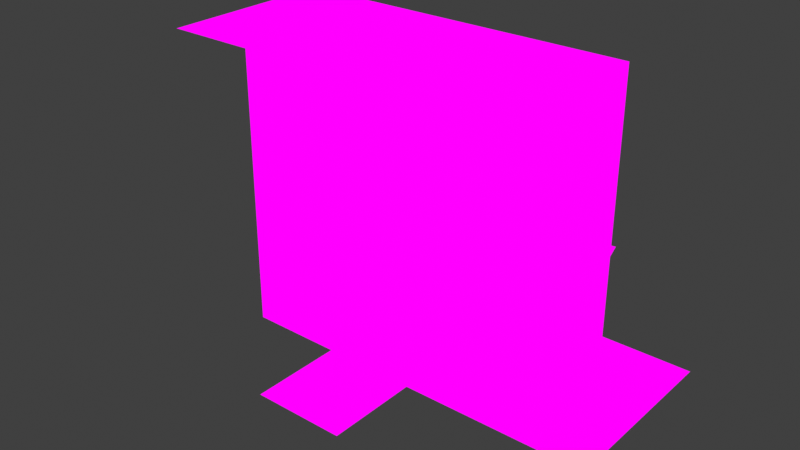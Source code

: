 # Source: MT_Dungeon.blend  (saved by Blender 4.2.66; exported with 4.5.12 LTS)
import bpy
from mathutils import Matrix  # noqa: F401  (used for matrix-valued properties, if any)

bpy.ops.wm.read_factory_settings(use_empty=True)
scene = bpy.context.scene
scene.name = 'Scene'

# ---- images (referenced by path relative to the original .blend; pixels are not part of the script)
import os
ASSET_DIR = os.environ.get("B2B_ASSET_DIR", "")  # directory of the original .blend (textures are referenced by path, not embedded)
HERE = os.path.dirname(os.path.abspath(__file__))  # packed textures are extracted next to this script under _unpacked/

def load_image(name, relpath, width, height, colorspace="sRGB"):
    """Load a texture the original file referenced (path relative to the .blend, or extracted next to this script)."""
    p = next((c for c in (os.path.join(HERE, relpath), os.path.join(ASSET_DIR, relpath)) if relpath and os.path.exists(c)), "")
    if p:
        img = bpy.data.images.load(p, check_existing=True)
        img.name = name
    else:  # same state as the original file: an image datablock whose file is absent (Cycles renders it pink)
        img = bpy.data.images.new(name, width, height)
        img.source = "FILE"
        img.filepath = "//" + (relpath or name)
    img.colorspace_settings.name = colorspace
    return img
img_mt_dungeon_tex = load_image('MT_Dungeon_Tex', 'MT_Dungeon_Tex.png', 1024, 1024, 'sRGB')
img_mt_worldextra_tex = load_image('MT_WorldExtra_Tex', 'MT_WorldExtra_Tex.png', 1024, 1024, 'sRGB')

# ---- materials (node trees are filled in below, after node groups)
mat_material_001 = bpy.data.materials.new('Material.001')
mat_material_002 = bpy.data.materials.new('Material.002')

# ---- material node trees
mat_material_001.use_nodes = True; mat_material_001.node_tree.nodes.clear()
_N = mat_material_001.node_tree.nodes; _L = mat_material_001.node_tree.links
n0 = _N.new('ShaderNodeOutputMaterial'); n0.name = 'Material Output'; n0.location = (300, 300)
n1 = _N.new('ShaderNodeEmission'); n1.name = 'Emission'; n1.location = (10, 300)
n2 = _N.new('ShaderNodeTexImage'); n2.name = 'Image Texture'; n2.location = (-280, 280)
n2.image = img_mt_dungeon_tex
_L.new(n1.outputs[0], n0.inputs[0])
_L.new(n2.outputs[0], n1.inputs[0])
n0.is_active_output = True
mat_material_002.use_nodes = True; mat_material_002.node_tree.nodes.clear()
_N = mat_material_002.node_tree.nodes; _L = mat_material_002.node_tree.links
n0 = _N.new('ShaderNodeOutputMaterial'); n0.name = 'Material Output'; n0.location = (300, 300)
n1 = _N.new('ShaderNodeEmission'); n1.name = 'Emission'; n1.location = (10, 300)
n2 = _N.new('ShaderNodeTexImage'); n2.name = 'Image Texture'; n2.location = (-280, 280)
n2.image = img_mt_worldextra_tex
_L.new(n1.outputs[0], n0.inputs[0])
_L.new(n2.outputs[0], n1.inputs[0])
n0.is_active_output = True

# ---- world
world_world = bpy.data.worlds.new('World'); scene.world = world_world
world_world.use_nodes = True; world_world.node_tree.nodes.clear()
_N = world_world.node_tree.nodes; _L = world_world.node_tree.links
n0 = _N.new('ShaderNodeOutputWorld'); n0.name = 'World Output'; n0.location = (300, 300)
n1 = _N.new('ShaderNodeBackground'); n1.name = 'Background'; n1.location = (10, 300)
n1.inputs[0].default_value = (0.05088, 0.05088, 0.05088, 1.0)
_L.new(n1.outputs[0], n0.inputs[0])
n0.is_active_output = True
world_world.color = (0.05088, 0.05088, 0.05088)
world_world.use_sun_shadow = False
world_world.sun_shadow_jitter_overblur = 0.0

# ---- meshes
me_plane = bpy.data.meshes.new('Plane')
me_plane.from_pydata([(-1.0, 1.0, 0.0), (1.0, 1.0, 0.0), (-1.0, -1.0, 0.0), (1.0, -1.0, 0.0)], [], [(1, 0, 2, 3)])
_uv = me_plane.uv_layers.new(name='UVMap')
_uv.uv.foreach_set('vector', [0.7079, 0.01657, 0.7077, 0.2846, 0.4397, 0.2844, 0.4399, 0.01637])
me_plane.materials.append(mat_material_001)
me_plane.update()
me_plane_001 = bpy.data.meshes.new('Plane.001')
me_plane_001.from_pydata([(-1.29, 5.966e-08, -1.141), (1.29, 5.966e-08, -1.141), (-1.29, -1.124e-08, 0.3399), (1.29, -1.124e-08, 0.3399), (1.009, -4.082e-08, 1.017), (0.3325, -5.308e-08, 1.297), (-0.3325, -5.308e-08, 1.297), (-1.009, -4.082e-08, 1.017), (-1.0, -0.4735, 0.2578), (-1.0, -0.4735, -1.141), (1.0, -0.4735, -1.141), (1.0, -0.4735, 0.2578), (0.7826, -0.4735, 0.7826), (0.2578, -0.4735, 1.0), (-0.2578, -0.4735, 1.0), (-0.7826, -0.4735, 0.7826), (-1.29, -0.4735, 0.3399), (-1.29, -0.4735, -1.141), (1.29, -0.4735, -1.141), (1.29, -0.4735, 0.3399), (1.009, -0.4735, 1.017), (0.3325, -0.4735, 1.297), (-0.3325, -0.4735, 1.297), (-1.009, -0.4735, 1.017), (0.2578, -0.2367, 1.0), (0.7826, -0.2367, 0.7826), (-0.2578, -0.2367, 1.0), (-0.7826, -0.2367, 0.7826), (1.0, -0.2367, -1.141), (-1.0, -0.2367, 0.2578), (-1.0, -0.2367, -1.141), (1.0, -0.2367, 0.2578)], [], [(12, 13, 21, 20), (10, 11, 19, 18), (14, 15, 23, 22), (15, 8, 16, 23), (13, 14, 22, 21), (11, 12, 20, 19), (8, 9, 17, 16), (25, 24, 13, 12), (5, 4, 20, 21), (24, 26, 14, 13), (6, 5, 21, 22), (26, 27, 15, 14), (7, 6, 22, 23), (27, 29, 8, 15), (2, 7, 23, 16), (29, 30, 9, 8), (0, 2, 16, 17), (28, 31, 11, 10), (3, 1, 18, 19), (31, 25, 12, 11), (4, 3, 19, 20), (25, 27, 26, 24), (27, 25, 31, 29), (30, 28, 31, 29)])
me_plane_001.polygons.foreach_set('use_smooth', [True] * 24)
_k = set([(8, 9), (8, 15), (10, 11), (11, 12), (12, 13), (13, 14), (14, 15), (16, 17), (16, 23), (18, 19), (19, 20), (20, 21), (21, 22), (22, 23), (24, 25), (24, 26), (25, 31), (26, 27), (27, 29), (28, 31), (29, 30)])
me_plane_001.attributes.new('sharp_edge', 'BOOLEAN', 'EDGE').data.foreach_set('value', [ (min(e.vertices), max(e.vertices)) in _k for e in me_plane_001.edges])
_uv = me_plane_001.uv_layers.new(name='UVMap')
_uv.uv.foreach_set('vector', [0.1011, 0.3552, 0.1937, 0.3935, 0.1805, 0.4459, 0.0611, 0.3965, 0.06272, 0.01569, 0.06272, 0.2626, 0.01163, 0.277, 0.01163, 0.01569, 0.2847, 0.3935, 0.3773, 0.3552, 0.4173, 0.3965, 0.2979, 0.4459, 0.3773, 0.3552, 0.4157, 0.2626, 0.4668, 0.277, 0.4173, 0.3965, 0.1937, 0.3935, 0.2847, 0.3935, 0.2979, 0.4459, 0.1805, 0.4459, 0.06272, 0.2626, 0.1011, 0.3552, 0.0611, 0.3965, 0.01163, 0.277, 0.4157, 0.2626, 0.4157, 0.01569, 0.4668, 0.01569, 0.4668, 0.277, 0.2855, 0.05839, 0.2532, 0.05839, 0.2532, 0.01647, 0.2855, 0.01647, 0.2209, 0.1288, 0.1853, 0.1288, 0.1853, 0.07603, 0.2209, 0.07603, 0.2532, 0.05839, 0.2238, 0.05839, 0.2238, 0.01647, 0.2532, 0.01647, 0.2533, 0.1288, 0.2209, 0.1288, 0.2209, 0.07603, 0.2533, 0.07603, 0.2238, 0.05839, 0.1915, 0.05839, 0.1915, 0.01647, 0.2238, 0.01647, 0.2889, 0.1288, 0.2533, 0.1288, 0.2533, 0.07603, 0.2889, 0.07603, 0.1915, 0.05839, 0.1592, 0.05839, 0.1592, 0.01647, 0.1915, 0.01647, 0.3245, 0.1288, 0.2889, 0.1288, 0.2889, 0.07603, 0.3245, 0.07603, 0.1592, 0.05839, 0.07963, 0.05839, 0.07963, 0.01647, 0.1592, 0.01647, 0.3965, 0.1288, 0.3245, 0.1288, 0.3245, 0.07603, 0.3965, 0.07603, 0.3973, 0.05839, 0.3178, 0.05839, 0.3178, 0.01647, 0.3973, 0.01647, 0.1497, 0.1288, 0.0777, 0.1288, 0.0777, 0.07603, 0.1497, 0.07603, 0.3178, 0.05839, 0.2855, 0.05839, 0.2855, 0.01647, 0.3178, 0.01647, 0.1853, 0.1288, 0.1497, 0.1288, 0.1497, 0.07603, 0.1853, 0.07603, 0.3408, 0.3457, 0.1303, 0.3457, 0.2009, 0.3685, 0.2703, 0.3685, 0.1303, 0.3457, 0.3408, 0.3457, 0.3701, 0.2908, 0.1011, 0.2908, 0.1011, 0.1443, 0.3701, 0.1443, 0.3701, 0.2908, 0.1011, 0.2908])
me_plane_001.materials.append(mat_material_002)
me_plane_001.use_mirror_x = True
me_plane_001.use_paint_bone_selection = False
me_plane_001.use_paint_mask = True
me_plane_001.update()
me_plane_002 = bpy.data.meshes.new('Plane.002')
me_plane_002.from_pydata([(-0.8332, -2.827e-08, -7.721), (-0.9221, -2.827e-08, 4.27), (1.078, -1.0, 4.27), (1.078, 1.0, 4.27), (-2.094, 1.604e-08, -1.258), (0.947, -1.521, -1.258), (0.947, 1.521, -1.258), (0.947, -1.521, -0.4385), (0.947, 1.521, -0.4385), (-2.094, 1.604e-08, -0.4385)], [], [(1, 2, 3), (0, 1, 3), (0, 3, 2), (0, 2, 1), (4, 6, 5), (9, 7, 8), (6, 4, 9, 8), (4, 5, 7, 9), (5, 6, 8, 7)])
_uv = me_plane_002.uv_layers.new(name='UVMap')
_uv.uv.foreach_set('vector', [0.9084, 0.2115, 0.8767, 0.3688, 0.7635, 0.2805, 0.9465, 0.1961, 0.9484, 0.813, 0.8393, 0.8035, 0.9465, 0.1961, 0.9484, 0.813, 0.8393, 0.8035, 0.9465, 0.1961, 0.9484, 0.813, 0.8393, 0.8035, 0.6926, 0.1178, 0.4984, 0.2149, 0.4984, 0.02076, 0.8464, 0.1361, 0.7653, 0.1671, 0.7765, 0.08445, 0.7259, 0.01332, 0.9322, 0.1306, 0.8464, 0.1361, 0.7765, 0.08445, 0.9322, 0.1306, 0.7259, 0.2431, 0.7653, 0.1671, 0.8464, 0.1361, 0.7259, 0.2431, 0.7259, 0.01332, 0.7765, 0.08445, 0.7653, 0.1671])
me_plane_002.materials.append(mat_material_002)
me_plane_002.use_paint_bone_selection = False
me_plane_002.use_paint_mask = True
me_plane_002.update()
me_plane_003 = bpy.data.meshes.new('Plane.003')
me_plane_003.from_pydata([(-3.0, -1.0, 0.0), (-3.0, 1.0, 0.0), (-1.0, 1.0, 0.0), (-3.0, 3.0, 3.0), (-1.0, -1.0, 0.0), (1.0, 1.0, 0.0), (1.0, -1.0, 0.0), (-1.0, 3.0, 0.0), (1.0, 3.0, 0.0), (-3.0, 1.0, 3.0), (-1.0, 1.0, 3.0), (-1.0, 3.0, 3.0)], [], [(1, 0, 4, 2), (2, 4, 6, 5), (2, 5, 8, 7), (2, 7, 11, 10), (1, 2, 10, 9), (3, 9, 10, 11)])
_uv = me_plane_003.uv_layers.new(name='UVMap')
_uv.uv.foreach_set('vector', [0.7077, 0.2846, 0.4397, 0.2844, 0.4399, 0.01637, 0.7079, 0.01657, 0.7077, 0.2846, 0.4397, 0.2844, 0.4399, 0.01637, 0.7079, 0.01657, 0.4397, 0.2844, 0.4399, 0.01637, 0.7079, 0.01657, 0.7077, 0.2846, 0.01319, 0.01427, 0.4258, 0.01427, 0.4258, 0.9857, 0.01319, 0.9857, 0.01319, 0.01427, 0.4258, 0.01427, 0.4258, 0.9857, 0.01319, 0.9857, 0.7167, 0.01712, 0.9848, 0.01732, 0.9846, 0.2854, 0.7165, 0.2852])
me_plane_003.materials.append(mat_material_001)
me_plane_003.update()
me_plane_004 = bpy.data.meshes.new('Plane.004')
me_plane_004.from_pydata([(-1.0, -1.0, 0.0), (1.0, -1.0, 0.0), (-1.0, 1.0, 0.0), (1.0, 1.0, 0.0), (1.0, 3.0, 3.0), (-1.0, 1.0, 3.0), (-1.0, 3.0, 3.0), (1.0, 1.0, 3.0)], [], [(0, 1, 3, 2), (2, 3, 7, 5), (5, 7, 4, 6)])
_uv = me_plane_004.uv_layers.new(name='UVMap')
_uv.uv.foreach_set('vector', [0.4397, 0.2844, 0.4399, 0.01637, 0.7079, 0.01657, 0.7077, 0.2846, 0.01319, 0.01427, 0.4258, 0.01427, 0.4258, 0.9857, 0.01319, 0.9857, 0.7079, 0.2966, 0.7077, 0.5647, 0.4397, 0.5645, 0.4399, 0.2964])
me_plane_004.materials.append(mat_material_001)
me_plane_004.update()
me_plane_005 = bpy.data.meshes.new('Plane.005')
me_plane_005.from_pydata([(1.0, -1.0, 0.0), (1.0, 1.0, 0.0), (-3.0, 3.0, 3.0), (1.0, 1.0, 3.0), (-1.0, 1.0, 0.0), (-1.0, -1.0, 0.0), (-1.0, 3.0, 3.0), (1.0, 3.0, 3.0), (-1.0, 1.0, 3.0), (-1.0, -1.0, 3.0), (-3.0, 1.0, 3.0), (-3.0, -1.0, 3.0)], [], [(8, 3, 7, 6), (0, 1, 4, 5), (4, 1, 3, 8), (5, 4, 8, 9), (9, 8, 10, 11), (10, 8, 6, 2)])
_uv = me_plane_005.uv_layers.new(name='UVMap')
_uv.uv.foreach_set('vector', [0.7079, 0.2966, 0.7077, 0.5647, 0.4397, 0.5645, 0.4399, 0.2964, 0.4399, 0.01637, 0.7079, 0.01657, 0.7077, 0.2846, 0.4397, 0.2844, 0.01319, 0.01427, 0.4258, 0.01427, 0.4258, 0.9857, 0.01319, 0.9857, 0.01319, 0.01427, 0.4258, 0.01427, 0.4258, 0.9857, 0.01319, 0.9857, 0.7079, 0.2966, 0.7077, 0.5647, 0.4397, 0.5645, 0.4399, 0.2964, 0.7079, 0.5759, 0.7077, 0.844, 0.4397, 0.8438, 0.4399, 0.5757])
me_plane_005.materials.append(mat_material_001)
me_plane_005.update()

# ---- objects
ob_dw_floor = bpy.data.objects.new('DW_Floor', me_plane)
ob_gate = bpy.data.objects.new('Gate', me_plane_001)
ob_torch = bpy.data.objects.new('Torch', me_plane_002)
ob_dw_outer = bpy.data.objects.new('DW_Outer', me_plane_003)
ob_dw_straight = bpy.data.objects.new('DW_Straight', me_plane_004)
ob_dw_inner = bpy.data.objects.new('DW_Inner', me_plane_005)

# ---- transforms, parenting, visibility, modifiers, constraints
ob_dw_floor.location = (0.0, -1.0, 0.0)
ob_dw_floor.scale = (0.5, 0.5, 1.0)
ob_gate.location = (0.0, 0.6953, 0.9532)
ob_gate.use_mesh_mirror_x = True
ob_torch.location = (1.618, 1.0, 1.013)
ob_torch.rotation_euler = (2.71e-09, 0.1992, 2.712e-08)
ob_torch.scale = (0.07962, 0.07962, 0.07962)
ob_dw_outer.location = (2.0, 0.0, 0.0)
ob_dw_outer.scale = (0.5, 0.5, 1.0)
ob_dw_straight.location = (0.0, 0.0, 0.0)
ob_dw_straight.scale = (0.5, 0.5, 1.0)
ob_dw_inner.location = (-1.0, 0.0, 0.0)
ob_dw_inner.scale = (0.5, 0.5, 1.0)

# ---- collection membership
scene.collection.objects.link(ob_dw_floor)
scene.collection.objects.link(ob_gate)
scene.collection.objects.link(ob_torch)
scene.collection.objects.link(ob_dw_outer)
scene.collection.objects.link(ob_dw_straight)
scene.collection.objects.link(ob_dw_inner)

# ---- scene / render settings (as saved in the file)
scene.frame_start = 1; scene.frame_end = 250; scene.frame_set(1)
scene.render.engine = 'BLENDER_EEVEE_NEXT'
scene.view_settings.view_transform = 'Standard'
bpy.context.view_layer.update()

# ---- added for rendering (the .blend has no active camera): camera
cam_auto = bpy.data.cameras.new('AutoCamera')
cam_auto.lens = 50.0
cam_auto.sensor_width = 36.0
cam_auto.clip_end = 1000.0
ob_auto_camera = bpy.data.objects.new('AutoCamera', cam_auto)
scene.collection.objects.link(ob_auto_camera)
ob_auto_camera.location = (6.14857, -7.37828, 6.32492)
ob_auto_camera.rotation_euler = (1.09748, -7.21219e-08, 0.694738)
scene.camera = ob_auto_camera
bpy.context.view_layer.update()
